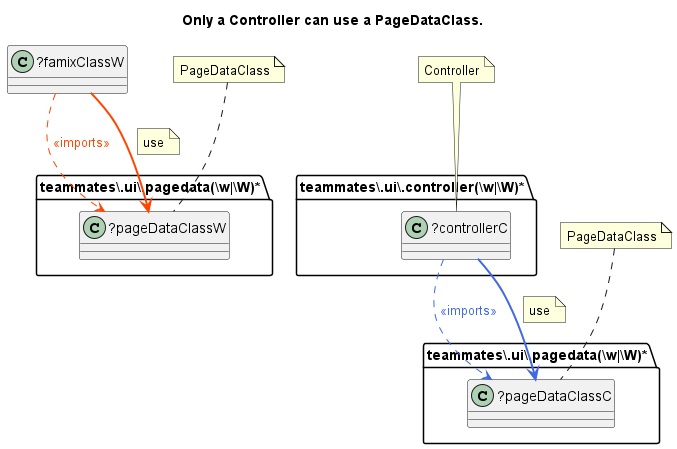

The diagram above was rendered by PlantUML. Its source (embedded in the PNG):
@startuml Only a Controller can use a PageDataClass.
title Only a Controller can use a PageDataClass.
folder "teammates\\.ui\\.controller(\\w|\\W)*" as package {
class "?controllerC" as controllerC {
}
}
folder "teammates\\.ui\\.pagedata(\\w|\\W)*" as package1 {
class "?pageDataClassC" as pageDataClassC {
}
}
folder "teammates\\.ui\\.pagedata(\\w|\\W)*" as package2 {
class "?pageDataClassW" as pageDataClassW {
}
}
class "?famixClassW" as famixClassW {
}
controllerC -[dashed]-> pageDataClassC #line:RoyalBlue;text:RoyalBlue : <<imports>>
controllerC -[bold]-> pageDataClassC #line:RoyalBlue;text:RoyalBlue 
note on link: use
famixClassW -[dashed]-> pageDataClassW #line:OrangeRed;text:OrangeRed : <<imports>>
famixClassW -[bold]-> pageDataClassW #line:OrangeRed;text:OrangeRed 
note on link: use
note "Controller" as Controller
Controller .. controllerC
note "PageDataClass" as PageDataClass
PageDataClass .. pageDataClassC
note "PageDataClass" as PageDataClass1
PageDataClass1 .. pageDataClassW
@enduml